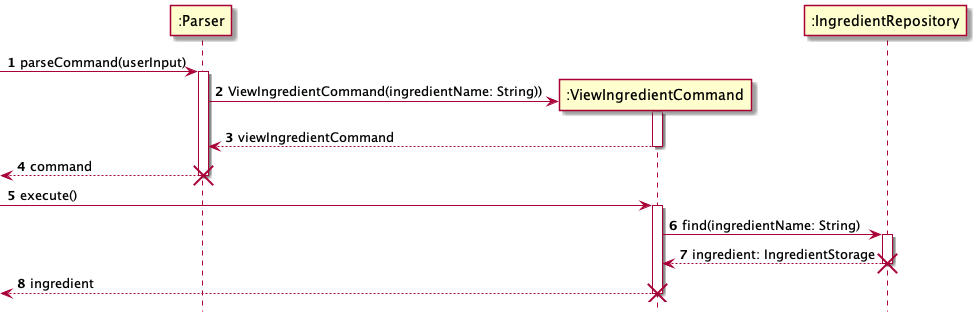

The diagram above was rendered by PlantUML. Its source (embedded in the PNG):
@startuml
'https://plantuml.com/sequence-diagram
!include style.puml

participant ":Parser" as Parser
participant ":ViewIngredientCommand" as ViewIngredientCommand
participant ":IngredientRepository" as IngredientRepository

autonumber

-> Parser: parseCommand(userInput)
activate Parser

create ViewIngredientCommand
Parser -> ViewIngredientCommand: ViewIngredientCommand(ingredientName: String))
activate ViewIngredientCommand

return viewIngredientCommand
return command
destroy Parser

-> ViewIngredientCommand: execute()
activate ViewIngredientCommand

ViewIngredientCommand -> IngredientRepository: find(ingredientName: String)
activate IngredientRepository

IngredientRepository --> ViewIngredientCommand: ingredient: IngredientStorage
destroy IngredientRepository

<-- ViewIngredientCommand: ingredient
destroy ViewIngredientCommand


@enduml